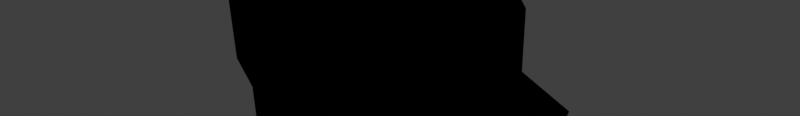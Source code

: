 # Source: ranks_without_circle.blend  (saved by Blender 4.3.34; exported with 4.5.12 LTS)
import bpy
from mathutils import Matrix  # noqa: F401  (used for matrix-valued properties, if any)

bpy.ops.wm.read_factory_settings(use_empty=True)
scene = bpy.context.scene
scene.name = 'Scene'

# ---- collections
col_collection = bpy.data.collections.new('Collection'); scene.collection.children.link(col_collection)

# ---- materials (node trees are filled in below, after node groups)
mat_material_011 = bpy.data.materials.new('Material.011')
mat_material_011.alpha_threshold = 0.0
mat_material_011.roughness = 0.5
mat_material_011.line_color = (0.0, 0.0, 0.0, 1.0)
mat_material_008 = bpy.data.materials.new('Material.008')
mat_material_008.use_backface_culling = True
mat_material_008.use_backface_culling_shadow = True
mat_material_014 = bpy.data.materials.new('Material.014')
mat_material_014.use_backface_culling = True
mat_material_014.use_backface_culling_shadow = True
mat_material_015 = bpy.data.materials.new('Material.015')
mat_material_015.alpha_threshold = 0.0
mat_material_015.roughness = 0.5
mat_material_015.line_color = (0.0, 0.0, 0.0, 1.0)
mat_material_016 = bpy.data.materials.new('Material.016')
mat_material_016.alpha_threshold = 0.0
mat_material_016.roughness = 0.5
mat_material_016.line_color = (0.0, 0.0, 0.0, 1.0)
mat_material_006 = bpy.data.materials.new('Material.006')
mat_material_006.use_backface_culling = True
mat_material_006.use_backface_culling_shadow = True
mat_material_009 = bpy.data.materials.new('Material.009')
mat_material_009.use_backface_culling = True
mat_material_009.use_backface_culling_shadow = True
mat_material_017 = bpy.data.materials.new('Material.017')
mat_material_017.use_backface_culling = True
mat_material_017.use_backface_culling_shadow = True
mat_material_003 = bpy.data.materials.new('Material.003')
mat_material_003.alpha_threshold = 0.0
mat_material_003.roughness = 0.5
mat_material_003.line_color = (0.0, 0.0, 0.0, 1.0)
mat_material_007 = bpy.data.materials.new('Material.007')
mat_material_007.alpha_threshold = 0.0
mat_material_007.roughness = 0.5
mat_material_007.line_color = (0.0, 0.0, 0.0, 1.0)
mat_material_018 = bpy.data.materials.new('Material.018')
mat_material_018.alpha_threshold = 0.0
mat_material_018.roughness = 0.5
mat_material_018.line_color = (0.0, 0.0, 0.0, 1.0)
mat_material_010 = bpy.data.materials.new('Material.010')
mat_material_010.alpha_threshold = 0.0
mat_material_010.roughness = 0.5
mat_material_010.line_color = (0.0, 0.0, 0.0, 1.0)
mat_material_019 = bpy.data.materials.new('Material.019')
mat_material_019.alpha_threshold = 0.0
mat_material_019.roughness = 0.5
mat_material_019.line_color = (0.0, 0.0, 0.0, 1.0)
mat_material_020 = bpy.data.materials.new('Material.020')
mat_material_020.use_backface_culling = True
mat_material_020.use_backface_culling_shadow = True
mat_material_021 = bpy.data.materials.new('Material.021')
mat_material_021.alpha_threshold = 0.0
mat_material_021.roughness = 0.5
mat_material_021.line_color = (0.0, 0.0, 0.0, 1.0)
mat_material_022 = bpy.data.materials.new('Material.022')
mat_material_022.alpha_threshold = 0.0
mat_material_022.roughness = 0.5
mat_material_022.line_color = (0.0, 0.0, 0.0, 1.0)
mat_material_001 = bpy.data.materials.new('Material.001')
mat_material_001.use_backface_culling = True
mat_material_001.use_backface_culling_shadow = True

# ---- material node trees
mat_material_011.use_nodes = True; mat_material_011.node_tree.nodes.clear()
_N = mat_material_011.node_tree.nodes; _L = mat_material_011.node_tree.links
n0 = _N.new('ShaderNodeOutputMaterial'); n0.name = 'Material Output'; n0.location = (300, 300)
n1 = _N.new('ShaderNodeEmission'); n1.name = 'Emisión'; n1.location = (110, 251)
n1.inputs[0].default_value = (0.305, 0.08228, 0.9301, 1.0)
_L.new(n1.outputs[0], n0.inputs[0])
n0.is_active_output = True
mat_material_008.use_nodes = True; mat_material_008.node_tree.nodes.clear()
_N = mat_material_008.node_tree.nodes; _L = mat_material_008.node_tree.links
n0 = _N.new('ShaderNodeOutputMaterial'); n0.name = 'Material'; n0.location = (300, 300)
n1 = _N.new('ShaderNodeEmission'); n1.name = 'Emisión'; n1.location = (-40, 289)
n1.inputs[0].default_value = (0.1195, 0.624, 0.06848, 1.0)
_L.new(n1.outputs[0], n0.inputs[0])
n0.is_active_output = True
mat_material_014.use_nodes = True; mat_material_014.node_tree.nodes.clear()
_N = mat_material_014.node_tree.nodes; _L = mat_material_014.node_tree.links
n0 = _N.new('ShaderNodeOutputMaterial'); n0.name = 'Material'; n0.location = (300, 300)
n1 = _N.new('ShaderNodeEmission'); n1.name = 'Emisión'; n1.location = (-40, 289)
n1.inputs[0].default_value = (0.0, 0.06301, 0.0, 1.0)
_L.new(n1.outputs[0], n0.inputs[0])
n0.is_active_output = True
mat_material_015.use_nodes = True; mat_material_015.node_tree.nodes.clear()
_N = mat_material_015.node_tree.nodes; _L = mat_material_015.node_tree.links
n0 = _N.new('ShaderNodeOutputMaterial'); n0.name = 'Material Output'; n0.location = (300, 300)
n1 = _N.new('ShaderNodeEmission'); n1.name = 'Emisión'; n1.location = (110, 251)
n1.inputs[0].default_value = (0.03434, 0.3864, 0.9387, 1.0)
_L.new(n1.outputs[0], n0.inputs[0])
n0.is_active_output = True
mat_material_016.use_nodes = True; mat_material_016.node_tree.nodes.clear()
_N = mat_material_016.node_tree.nodes; _L = mat_material_016.node_tree.links
n0 = _N.new('ShaderNodeOutputMaterial'); n0.name = 'Material Output'; n0.location = (300, 300)
n1 = _N.new('ShaderNodeEmission'); n1.name = 'Emisión'; n1.location = (110, 251)
n1.inputs[0].default_value = (0.02519, 0.08228, 0.3813, 1.0)
_L.new(n1.outputs[0], n0.inputs[0])
n0.is_active_output = True
mat_material_006.use_nodes = True; mat_material_006.node_tree.nodes.clear()
_N = mat_material_006.node_tree.nodes; _L = mat_material_006.node_tree.links
n0 = _N.new('ShaderNodeOutputMaterial'); n0.name = 'Material'; n0.location = (300, 300)
n1 = _N.new('ShaderNodeEmission'); n1.name = 'Emisión'; n1.location = (-40, 289)
n1.inputs[0].default_value = (0.9387, 0.0, 0.0, 1.0)
_L.new(n1.outputs[0], n0.inputs[0])
n0.is_active_output = True
mat_material_009.use_nodes = True; mat_material_009.node_tree.nodes.clear()
_N = mat_material_009.node_tree.nodes; _L = mat_material_009.node_tree.links
n0 = _N.new('ShaderNodeOutputMaterial'); n0.name = 'Material'; n0.location = (300, 300)
n1 = _N.new('ShaderNodeEmission'); n1.name = 'Emisión'; n1.location = (-40, 289)
n1.inputs[0].default_value = (0.117, 0.0, 0.0, 1.0)
_L.new(n1.outputs[0], n0.inputs[0])
n0.is_active_output = True
mat_material_017.use_nodes = True; mat_material_017.node_tree.nodes.clear()
_N = mat_material_017.node_tree.nodes; _L = mat_material_017.node_tree.links
n0 = _N.new('ShaderNodeOutputMaterial'); n0.name = 'Material'; n0.location = (300, 300)
n1 = _N.new('ShaderNodeEmission'); n1.name = 'Emisión'; n1.location = (-40, 289)
n1.inputs[0].default_value = (0.0331, 0.08022, 0.1845, 1.0)
_L.new(n1.outputs[0], n0.inputs[0])
n0.is_active_output = True
mat_material_003.use_nodes = True; mat_material_003.node_tree.nodes.clear()
_N = mat_material_003.node_tree.nodes; _L = mat_material_003.node_tree.links
n0 = _N.new('ShaderNodeOutputMaterial'); n0.name = 'Material Output'; n0.location = (300, 300)
n1 = _N.new('ShaderNodeEmission'); n1.name = 'Emisión'; n1.location = (110, 251)
n1.inputs[0].default_value = (0.6172, 0.1845, 0.0, 1.0)
_L.new(n1.outputs[0], n0.inputs[0])
n0.is_active_output = True
mat_material_007.use_nodes = True; mat_material_007.node_tree.nodes.clear()
_N = mat_material_007.node_tree.nodes; _L = mat_material_007.node_tree.links
n0 = _N.new('ShaderNodeOutputMaterial'); n0.name = 'Material Output'; n0.location = (300, 300)
n1 = _N.new('ShaderNodeEmission'); n1.name = 'Emisión'; n1.location = (110, 251)
n1.inputs[0].default_value = (0.4287, 0.03434, 0.0, 1.0)
_L.new(n1.outputs[0], n0.inputs[0])
n0.is_active_output = True
mat_material_018.use_nodes = True; mat_material_018.node_tree.nodes.clear()
_N = mat_material_018.node_tree.nodes; _L = mat_material_018.node_tree.links
n0 = _N.new('ShaderNodeOutputMaterial'); n0.name = 'Material Output'; n0.location = (300, 300)
n1 = _N.new('ShaderNodeEmission'); n1.name = 'Emisión'; n1.location = (110, 251)
n1.inputs[0].default_value = (0.08228, 0.0, 0.4735, 1.0)
_L.new(n1.outputs[0], n0.inputs[0])
n0.is_active_output = True
mat_material_010.use_nodes = True; mat_material_010.node_tree.nodes.clear()
_N = mat_material_010.node_tree.nodes; _L = mat_material_010.node_tree.links
n0 = _N.new('ShaderNodeOutputMaterial'); n0.name = 'Material Output'; n0.location = (300, 300)
n1 = _N.new('ShaderNodeEmission'); n1.name = 'Emisión'; n1.location = (110, 251)
n1.inputs[0].default_value = (1.0, 1.0, 1.0, 1.0)
_L.new(n1.outputs[0], n0.inputs[0])
n0.is_active_output = True
mat_material_019.use_nodes = True; mat_material_019.node_tree.nodes.clear()
_N = mat_material_019.node_tree.nodes; _L = mat_material_019.node_tree.links
n0 = _N.new('ShaderNodeOutputMaterial'); n0.name = 'Material Output'; n0.location = (300, 300)
n1 = _N.new('ShaderNodeEmission'); n1.name = 'Emisión'; n1.location = (110, 251)
n1.inputs[0].default_value = (0.6867, 0.4735, 0.9387, 1.0)
_L.new(n1.outputs[0], n0.inputs[0])
n0.is_active_output = True
mat_material_020.use_nodes = True; mat_material_020.node_tree.nodes.clear()
_N = mat_material_020.node_tree.nodes; _L = mat_material_020.node_tree.links
n0 = _N.new('ShaderNodeOutputMaterial'); n0.name = 'Material'; n0.location = (300, 300)
n1 = _N.new('ShaderNodeEmission'); n1.name = 'Emisión'; n1.location = (-40, 289)
n1.inputs[0].default_value = (0.06301, 0.7305, 0.9301, 1.0)
_L.new(n1.outputs[0], n0.inputs[0])
n0.is_active_output = True
mat_material_021.use_nodes = True; mat_material_021.node_tree.nodes.clear()
_N = mat_material_021.node_tree.nodes; _L = mat_material_021.node_tree.links
n0 = _N.new('ShaderNodeOutputMaterial'); n0.name = 'Material Output'; n0.location = (300, 300)
n1 = _N.new('ShaderNodeEmission'); n1.name = 'Emisión'; n1.location = (110, 251)
n1.inputs[0].default_value = (0.007952, 0.1863, 0.262, 1.0)
_L.new(n1.outputs[0], n0.inputs[0])
n0.is_active_output = True
mat_material_022.use_nodes = True; mat_material_022.node_tree.nodes.clear()
_N = mat_material_022.node_tree.nodes; _L = mat_material_022.node_tree.links
n0 = _N.new('ShaderNodeOutputMaterial'); n0.name = 'Material Output'; n0.location = (300, 300)
n1 = _N.new('ShaderNodeEmission'); n1.name = 'Emisión'; n1.location = (110, 251)
n1.inputs[0].default_value = (0.5115, 0.8375, 0.9387, 1.0)
_L.new(n1.outputs[0], n0.inputs[0])
n0.is_active_output = True
mat_material_001.use_nodes = True; mat_material_001.node_tree.nodes.clear()
_N = mat_material_001.node_tree.nodes; _L = mat_material_001.node_tree.links
n0 = _N.new('ShaderNodeOutputMaterial'); n0.name = 'Material'; n0.location = (300, 300)
n1 = _N.new('ShaderNodeEmission'); n1.name = 'Emisión'; n1.location = (-40, 289)
n1.inputs[0].default_value = (0.0, 0.0, 0.0, 1.0)
_L.new(n1.outputs[0], n0.inputs[0])
n0.is_active_output = True

# ---- world
world_world = bpy.data.worlds.new('World'); scene.world = world_world
world_world.use_nodes = True; world_world.node_tree.nodes.clear()
_N = world_world.node_tree.nodes; _L = world_world.node_tree.links
n0 = _N.new('ShaderNodeOutputWorld'); n0.name = 'World Output'; n0.location = (300, 300)
n1 = _N.new('ShaderNodeBackground'); n1.name = 'Background'; n1.location = (10, 300)
n1.inputs[0].default_value = (0.05088, 0.05088, 0.05088, 1.0)
_L.new(n1.outputs[0], n0.inputs[0])
n0.is_active_output = True
world_world.color = (0.05088, 0.05088, 0.05088)
world_world.sun_shadow_jitter_overblur = 0.0

# ---- meshes
me_cubo_002 = bpy.data.meshes.new('Cubo.002')
me_cubo_002.from_pydata([(-0.1444, -0.06568, -0.2165), (-0.1595, -0.06568, -0.1893), (-0.1768, -0.06568, 0.01389), (-0.1806, -0.06568, 0.1847), (-0.08655, -0.06568, 0.2321), (-0.01507, -0.06568, 0.2532), (0.0692, -0.06568, 0.2532), (0.09177, -0.06568, 0.2441), (0.1249, -0.06568, 0.1869), (0.1151, -0.06568, 0.09064), (0.06468, -0.06568, 0.04173), (-0.01432, -0.06568, 0.004863), (-0.07226, -0.06568, -0.0004043), (-0.06022, -0.06568, -0.08091), (-0.04141, -0.06568, -0.1471), (-0.01583, -0.06568, -0.1945), (-0.07759, -0.06568, 0.1021), (-0.07998, -0.06568, 0.1745), (-0.05057, -0.06568, 0.2086), (0.01143, -0.06568, 0.2063), (0.03845, -0.06568, 0.184), (0.02335, -0.06568, 0.1578), (-0.01162, -0.06568, 0.1196), (-0.05295, -0.06568, 0.09975), (-0.1176, -0.02598, -0.2495), (-0.1449, -0.02598, -0.2229), (-0.1744, -0.02598, -0.0252), (-0.1782, -0.02598, 0.1456), (-0.08411, -0.02598, 0.193), (-0.01263, -0.02598, 0.2141), (0.07164, -0.02598, 0.2141), (0.09421, -0.02598, 0.205), (0.1273, -0.02598, 0.1479), (0.1175, -0.02598, 0.05155), (0.06712, -0.02598, 0.002639), (-0.01188, -0.02598, -0.03423), (-0.06981, -0.02598, -0.0395), (-0.05778, -0.02598, -0.12), (-0.03897, -0.02598, -0.1862), (-0.01338, -0.02598, -0.2336), (-0.07515, -0.02598, 0.06305), (-0.07754, -0.02598, 0.1354), (-0.04283, -0.02598, 0.1598), (-0.006442, -0.02598, 0.1787), (0.04089, -0.02598, 0.1449), (0.02579, -0.02598, 0.1187), (-0.00918, -0.02598, 0.08053), (-0.05051, -0.02598, 0.06066), (0.09079, -0.06568, 0.1858), (-0.008648, -0.06568, 0.2299), (0.01198, -0.06568, 0.2437), (0.07013, -0.06568, 0.2437), (0.09764, -0.06568, 0.2222), (0.08474, -0.06568, 0.2056), (0.05524, -0.06568, 0.2274), (-0.1371, -0.06568, -0.196), (-0.1387, -0.06568, -0.139), (-0.1241, -0.06568, -0.1846), (-0.09393, -0.06568, -0.1931), (0.07771, -0.06568, -0.1646), (0.00153, -0.06568, -0.1347), (0.03046, -0.06568, -0.06917), (0.106, -0.06568, -0.08435), (0.1388, -0.06568, -0.01203), (0.1597, -0.06568, -0.01421), (0.2137, -0.06568, -0.03349), (0.1891, -0.06568, -0.1072), (0.2619, -0.06568, -0.1367), (0.2416, -0.06568, -0.2022), (0.2144, -0.06568, -0.2027), (0.168, -0.06568, -0.1923), (0.1288, -0.06568, -0.2659), (0.03914, -0.06568, -0.2302), (0.07771, -0.02554, -0.1646), (0.00153, -0.02554, -0.1347), (0.03046, -0.02554, -0.06917), (0.106, -0.02554, -0.08435), (0.1388, -0.02554, -0.01203), (0.1597, -0.02554, -0.01421), (0.2137, -0.02554, -0.03349), (0.1891, -0.02554, -0.1072), (0.2619, -0.02554, -0.1367), (0.2416, -0.02554, -0.2022), (0.2144, -0.02554, -0.2027), (0.168, -0.02554, -0.1923), (0.1288, -0.02554, -0.2659), (0.03914, -0.02554, -0.2302)], [], [(17, 3, 2, 1, 56, 57, 58, 14, 13, 12, 11, 10, 9, 8, 48, 20, 21, 22, 23, 16), (20, 48, 53, 54, 49, 4, 3, 17, 18, 19), (41, 40, 47, 46, 45, 44, 32, 33, 34, 35, 36, 37, 38, 39, 24, 25, 26, 27), (44, 43, 42, 41, 27, 28, 29, 30, 31, 32), (4, 28, 27, 3), (18, 42, 43, 19), (12, 36, 35, 11), (5, 29, 28, 4), (19, 43, 44, 20), (13, 37, 36, 12), (6, 30, 29, 5), (20, 44, 45, 21), (14, 38, 37, 13), (7, 31, 30, 6), (21, 45, 46, 22), (15, 39, 38, 14), (8, 32, 31, 7), (22, 46, 47, 23), (1, 25, 24, 0), (0, 24, 39, 15), (9, 33, 32, 8), (23, 47, 40, 16), (2, 26, 25, 1), (16, 40, 41, 17), (10, 34, 33, 9), (3, 27, 26, 2), (17, 41, 42, 18), (11, 35, 34, 10), (4, 49, 50, 51, 52, 8, 7, 6, 5), (8, 52, 48), (52, 51, 50, 49, 54, 53, 48), (14, 58, 55, 56, 1, 0, 15), (55, 58, 57, 56), (60, 59, 72, 71, 70, 69, 68, 67, 66, 65, 64, 63, 62, 61), (74, 75, 76, 77, 78, 79, 80, 81, 82, 83, 84, 85, 86, 73), (66, 67, 81, 80), (59, 60, 74, 73), (67, 68, 82, 81), (60, 61, 75, 74), (68, 69, 83, 82), (61, 62, 76, 75), (69, 70, 84, 83), (62, 63, 77, 76), (70, 71, 85, 84), (63, 64, 78, 77), (71, 72, 86, 85), (64, 65, 79, 78), (72, 59, 73, 86), (65, 66, 80, 79)])
me_cubo_002.polygons.foreach_set('material_index', [13, 13, 14, 14, 14, 14, 14, 14, 14, 14, 14, 14, 14, 14, 14, 14, 14, 14, 14, 14, 14, 14, 14, 14, 14, 14, 14, 14, 13, 13, 15, 13, 14, 11, 11, 11, 11, 11, 11, 11, 11, 11, 11, 11, 11, 11, 11, 11, 11])
_uv = me_cubo_002.uv_layers.new(name='MapaUV')
_uv.uv.foreach_set('vector', [0.0, 0.0, 0.0, 0.0, 0.0, 0.0, 0.0, 0.0, 0.0, 0.0, 0.0, 0.0, 0.0, 0.0, 0.0, 0.0, 0.0, 0.0, 0.0, 0.0, 0.0, 0.0, 0.0, 0.0, 0.0, 0.0, 0.0, 0.0, 0.0, 0.0, 0.0, 0.0, 0.0, 0.0, 0.0, 0.0, 0.0, 0.0, 0.0, 0.0, 0.0, 0.0, 0.0, 0.0, 0.0, 0.0, 0.0, 0.0, 0.0, 0.0, 0.0, 0.0, 0.0, 0.0, 0.0, 0.0, 0.0, 0.0, 0.0, 0.0, 0.0, 0.0, 0.0, 0.0, 0.0, 0.0, 0.0, 0.0, 0.0, 0.0, 0.0, 0.0, 0.0, 0.0, 0.0, 0.0, 0.0, 0.0, 0.0, 0.0, 0.0, 0.0, 0.0, 0.0, 0.0, 0.0, 0.0, 0.0, 0.0, 0.0, 0.0, 0.0, 0.0, 0.0, 0.0, 0.0, 0.0, 0.0, 0.0, 0.0, 0.0, 0.0, 0.0, 0.0, 0.0, 0.0, 0.0, 0.0, 0.0, 0.0, 0.0, 0.0, 0.0, 0.0, 0.0, 0.0, 0.0, 0.0, 0.0, 0.0, 0.0, 0.0, 0.0, 0.0, 0.0, 0.0, 0.0, 0.0, 0.0, 0.0, 0.0, 0.0, 0.0, 0.0, 0.0, 0.0, 0.0, 0.0, 0.0, 0.0, 0.0, 0.0, 0.0, 0.0, 0.0, 0.0, 0.0, 0.0, 0.0, 0.0, 0.0, 0.0, 0.0, 0.0, 0.0, 0.0, 0.0, 0.0, 0.0, 0.0, 0.0, 0.0, 0.0, 0.0, 0.0, 0.0, 0.0, 0.0, 0.0, 0.0, 0.0, 0.0, 0.0, 0.0, 0.0, 0.0, 0.0, 0.0, 0.0, 0.0, 0.0, 0.0, 0.0, 0.0, 0.0, 0.0, 0.0, 0.0, 0.0, 0.0, 0.0, 0.0, 0.0, 0.0, 0.0, 0.0, 0.0, 0.0, 0.0, 0.0, 0.0, 0.0, 0.0, 0.0, 0.0, 0.0, 0.0, 0.0, 0.0, 0.0, 0.0, 0.0, 0.0, 0.0, 0.0, 0.0, 0.0, 0.0, 0.0, 0.0, 0.0, 0.0, 0.0, 0.0, 0.0, 0.0, 0.0, 0.0, 0.0, 0.0, 0.0, 0.0, 0.0, 0.0, 0.0, 0.0, 0.0, 0.0, 0.0, 0.0, 0.0, 0.0, 0.0, 0.0, 0.0, 0.0, 0.0, 0.0, 0.0, 0.0, 0.0, 0.0, 0.0, 0.0, 0.0, 0.0, 0.0, 0.0, 0.0, 0.0, 0.0, 0.0, 0.0, 0.0, 0.0, 0.0, 0.0, 0.0, 0.0, 0.0, 0.0, 0.0, 0.0, 0.0, 0.0, 0.0, 0.0, 0.0, 0.0, 0.0, 0.0, 0.0, 0.0, 0.0, 0.0, 0.0, 0.0, 0.0, 0.0, 0.0, 0.0, 0.0, 0.0, 0.0, 0.0, 0.0, 0.0, 0.0, 0.0, 0.0, 0.0, 0.0, 0.0, 0.0, 0.0, 0.0, 0.0, 0.0, 0.0, 0.0, 0.0, 0.0, 0.0, 0.0, 0.0, 0.0, 0.0, 0.0, 0.0, 0.0, 0.0, 0.0, 0.0, 0.0, 0.0, 0.0, 0.0, 0.0, 0.0, 0.0, 0.0, 0.0, 0.0, 0.0, 0.0, 0.0, 0.0, 0.0, 0.0, 0.0, 0.0, 0.0, 0.0, 0.0, 0.0, 0.0, 0.0, 0.0, 0.0, 0.0, 0.0, 0.0, 0.0, 0.0, 0.0, 0.0, 0.0, 0.0, 0.0, 0.0, 0.0, 0.0, 0.0, 0.0, 0.0, 0.0, 0.0, 0.0, 0.0, 0.0, 0.0, 0.0, 0.0, 0.0, 0.0, 0.0, 0.0, 0.0, 0.0, 0.0, 0.0, 0.0, 0.0, 0.0, 0.0, 0.0, 0.0, 0.0, 0.0, 0.0, 0.0, 0.0, 0.0, 0.0, 0.0, 0.0, 0.0, 0.0, 0.0, 0.0, 0.0, 0.0, 0.0, 0.0, 0.0, 0.0, 0.0, 0.0, 0.0, 0.0, 0.0, 0.0, 0.0, 0.0, 0.0, 0.0, 0.0, 0.0, 0.0, 0.0, 0.0, 0.0, 0.0, 0.0, 0.0, 0.0, 0.0, 0.0, 0.0, 0.0, 0.0, 0.0, 0.0, 0.0, 0.0, 0.0, 0.0, 0.0, 0.0, 0.0, 0.0, 0.0, 0.0, 0.0, 0.0, 0.0, 0.0, 0.0, 0.0, 0.0, 0.0, 0.0, 0.0, 0.0, 0.0, 0.0, 0.0, 0.0, 0.0, 0.0, 0.0, 0.0, 0.0, 0.0, 0.0, 0.0, 0.0, 0.0, 0.0, 0.0, 0.0, 0.0, 0.0, 0.0, 0.0, 0.0, 0.0, 0.0, 0.0, 0.0, 0.0, 0.0, 0.0, 0.0, 0.0, 0.0, 0.0, 0.0, 0.0, 0.0, 0.0, 0.0, 0.0, 0.0, 0.0, 0.0, 0.0, 0.0, 0.0, 0.0, 0.0, 0.0, 0.0, 0.0, 0.0, 0.0, 0.0, 0.0, 0.0, 0.0, 0.0, 0.0, 0.0, 0.0, 0.0, 0.0, 0.0, 0.0, 0.0, 0.0, 0.0, 0.0, 0.0, 0.0, 0.0, 0.0, 0.0, 0.0, 0.0, 0.0, 0.0, 0.0, 0.0, 0.0, 0.0, 0.0])
me_cubo_002.materials.append(mat_material_011)
me_cubo_002.materials.append(mat_material_008)
me_cubo_002.materials.append(mat_material_014)
me_cubo_002.materials.append(mat_material_015)
me_cubo_002.materials.append(mat_material_016)
me_cubo_002.materials.append(mat_material_006)
me_cubo_002.materials.append(mat_material_009)
me_cubo_002.materials.append(mat_material_017)
me_cubo_002.materials.append(mat_material_003)
me_cubo_002.materials.append(mat_material_007)
me_cubo_002.materials.append(mat_material_018)
me_cubo_002.materials.append(mat_material_010)
me_cubo_002.materials.append(mat_material_019)
me_cubo_002.materials.append(mat_material_020)
me_cubo_002.materials.append(mat_material_021)
me_cubo_002.materials.append(mat_material_022)
me_cubo_002.materials.append(mat_material_001)
me_cubo_002.update()
me_cubo_001 = bpy.data.meshes.new('Cubo.001')
me_cubo_001.from_pydata([(-0.1634, -0.05359, -0.1869), (-0.1704, -0.05359, 0.1946), (0.03164, -0.05359, 0.1821), (0.0897, -0.05359, 0.1622), (0.1352, -0.05359, 0.1278), (0.1716, -0.05359, 0.08203), (0.1699, -0.05359, -0.05915), (0.1577, -0.05359, -0.1018), (0.1146, -0.05359, -0.1405), (-0.01276, -0.05359, -0.1732), (-0.09845, -0.05359, -0.1287), (-0.1149, -0.05359, 0.1487), (-0.02452, -0.05359, 0.1353), (0.04337, -0.05359, 0.1176), (0.07691, -0.05359, 0.1024), (0.09485, -0.05359, 0.07912), (0.1028, -0.05359, -0.06441), (0.07844, -0.05359, -0.08689), (0.04297, -0.05359, -0.1034), (-0.05325, -0.05359, -0.1241), (-0.1634, -0.05663, -0.1869), (-0.1704, -0.05663, 0.1946), (0.03164, -0.05663, 0.1821), (0.0897, -0.05663, 0.1622), (0.1352, -0.05663, 0.1278), (0.1716, -0.05663, 0.08203), (0.1699, -0.05663, -0.05915), (0.1577, -0.05663, -0.1018), (0.1146, -0.05663, -0.1405), (-0.01276, -0.05663, -0.1732), (-0.09845, -0.05663, -0.1287), (-0.1087, -0.05663, 0.1431), (-0.02452, -0.05663, 0.1353), (0.04337, -0.05663, 0.1176), (0.07691, -0.05663, 0.1024), (0.09485, -0.05663, 0.07912), (0.1028, -0.05663, -0.06441), (0.07844, -0.05663, -0.08689), (0.04297, -0.05663, -0.1034), (-0.05325, -0.05663, -0.1241)], [], [(11, 10, 19, 18, 17, 16, 6, 7, 8, 9, 0, 1), (16, 15, 14, 13, 12, 11, 1, 2, 3, 4, 5, 6), (31, 21, 20, 29, 28, 27, 26, 36, 37, 38, 39, 30), (36, 26, 25, 24, 23, 22, 21, 31, 32, 33, 34, 35), (8, 7, 27, 28), (1, 0, 20, 21), (15, 16, 36, 35), (9, 8, 28, 29), (2, 1, 21, 22), (16, 17, 37, 36), (0, 9, 29, 20), (3, 2, 22, 23), (17, 18, 38, 37), (10, 11, 31, 30), (4, 3, 23, 24), (18, 19, 39, 38), (11, 12, 32, 31), (5, 4, 24, 25), (19, 10, 30, 39), (12, 13, 33, 32), (6, 5, 25, 26), (13, 14, 34, 33), (7, 6, 26, 27), (14, 15, 35, 34)])
me_cubo_001.polygons.foreach_set('material_index', [7, 7, 7, 7, 7, 7, 7, 7, 7, 7, 7, 7, 7, 7, 7, 7, 7, 7, 7, 7, 7, 7, 7, 7])
_uv = me_cubo_001.uv_layers.new(name='MapaUV')
_uv.uv.foreach_set('vector', [0.0, 0.0, 0.0, 0.0, 0.0, 0.0, 0.0, 0.0, 0.0, 0.0, 0.0, 0.0, 0.0, 0.0, 0.0, 0.0, 0.0, 0.0, 0.0, 0.0, 0.0, 0.0, 0.0, 0.0, 0.0, 0.0, 0.0, 0.0, 0.0, 0.0, 0.0, 0.0, 0.0, 0.0, 0.0, 0.0, 0.0, 0.0, 0.0, 0.0, 0.0, 0.0, 0.0, 0.0, 0.0, 0.0, 0.0, 0.0, 0.0, 0.0, 0.0, 0.0, 0.0, 0.0, 0.0, 0.0, 0.0, 0.0, 0.0, 0.0, 0.0, 0.0, 0.0, 0.0, 0.0, 0.0, 0.0, 0.0, 0.0, 0.0, 0.0, 0.0, 0.0, 0.0, 0.0, 0.0, 0.0, 0.0, 0.0, 0.0, 0.0, 0.0, 0.0, 0.0, 0.0, 0.0, 0.0, 0.0, 0.0, 0.0, 0.0, 0.0, 0.0, 0.0, 0.0, 0.0, 0.0, 0.0, 0.0, 0.0, 0.0, 0.0, 0.0, 0.0, 0.0, 0.0, 0.0, 0.0, 0.0, 0.0, 0.0, 0.0, 0.0, 0.0, 0.0, 0.0, 0.0, 0.0, 0.0, 0.0, 0.0, 0.0, 0.0, 0.0, 0.0, 0.0, 0.0, 0.0, 0.0, 0.0, 0.0, 0.0, 0.0, 0.0, 0.0, 0.0, 0.0, 0.0, 0.0, 0.0, 0.0, 0.0, 0.0, 0.0, 0.0, 0.0, 0.0, 0.0, 0.0, 0.0, 0.0, 0.0, 0.0, 0.0, 0.0, 0.0, 0.0, 0.0, 0.0, 0.0, 0.0, 0.0, 0.0, 0.0, 0.0, 0.0, 0.0, 0.0, 0.0, 0.0, 0.0, 0.0, 0.0, 0.0, 0.0, 0.0, 0.0, 0.0, 0.0, 0.0, 0.0, 0.0, 0.0, 0.0, 0.0, 0.0, 0.0, 0.0, 0.0, 0.0, 0.0, 0.0, 0.0, 0.0, 0.0, 0.0, 0.0, 0.0, 0.0, 0.0, 0.0, 0.0, 0.0, 0.0, 0.0, 0.0, 0.0, 0.0, 0.0, 0.0, 0.0, 0.0, 0.0, 0.0, 0.0, 0.0, 0.0, 0.0, 0.0, 0.0, 0.0, 0.0, 0.0, 0.0, 0.0, 0.0, 0.0, 0.0, 0.0, 0.0, 0.0, 0.0, 0.0, 0.0, 0.0, 0.0, 0.0, 0.0, 0.0, 0.0, 0.0, 0.0, 0.0, 0.0, 0.0, 0.0, 0.0, 0.0, 0.0, 0.0, 0.0, 0.0, 0.0, 0.0, 0.0, 0.0])
me_cubo_001.materials.append(mat_material_011)
me_cubo_001.materials.append(mat_material_008)
me_cubo_001.materials.append(mat_material_014)
me_cubo_001.materials.append(mat_material_015)
me_cubo_001.materials.append(mat_material_016)
me_cubo_001.materials.append(mat_material_006)
me_cubo_001.materials.append(mat_material_009)
me_cubo_001.materials.append(mat_material_017)
me_cubo_001.materials.append(mat_material_003)
me_cubo_001.materials.append(mat_material_007)
me_cubo_001.materials.append(mat_material_018)
me_cubo_001.materials.append(mat_material_010)
me_cubo_001.materials.append(mat_material_019)
me_cubo_001.materials.append(mat_material_020)
me_cubo_001.materials.append(mat_material_021)
me_cubo_001.materials.append(mat_material_022)
me_cubo_001.materials.append(mat_material_001)
me_cubo_001.update()
me_cubo_003 = bpy.data.meshes.new('Cubo.003')
me_cubo_003.from_pydata([(-0.1773, -0.04328, -0.08222), (-0.1391, -0.04328, -0.1291), (-0.09345, -0.04328, -0.1673), (-0.04413, -0.04328, -0.1907), (0.0672, -0.04328, -0.1863), (0.1168, -0.04328, -0.1611), (0.1649, -0.04328, -0.1142), (0.1186, -0.04328, -0.02796), (0.08288, -0.04328, -0.04276), (0.008896, -0.04328, -0.05509), (-0.0355, -0.04328, -0.04276), (-0.05523, -0.04328, -0.002067), (-0.0392, -0.04328, 0.05836), (0.0126, -0.04328, 0.09165), (0.09645, -0.04328, 0.1027), (0.1001, -0.04328, 0.1743), (0.07918, -0.04328, 0.194), (-0.005902, -0.04328, 0.194), (-0.08112, -0.04328, 0.1804), (-0.112, -0.04328, 0.157), (-0.1637, -0.04328, 0.09905), (-0.1884, -0.04328, 0.03369), (-0.1687, -0.08508, -0.06126), (-0.1304, -0.08508, -0.1081), (-0.08482, -0.08508, -0.1463), (-0.0355, -0.08508, -0.1698), (0.06685, -0.08508, -0.1574), (0.1149, -0.08508, -0.1315), (0.1621, -0.08508, -0.09595), (0.1273, -0.08508, -0.007), (0.09152, -0.08508, -0.0218), (0.01753, -0.08508, -0.03413), (-0.02687, -0.08508, -0.0218), (-0.0466, -0.08508, 0.0189), (-0.02775, -0.08508, 0.05962), (0.01841, -0.08508, 0.08822), (0.1013, -0.08508, 0.1031), (0.106, -0.08508, 0.183), (0.085, -0.08508, 0.2028), (-8.452e-05, -0.08508, 0.2028), (-0.07531, -0.08508, 0.1892), (-0.1061, -0.08508, 0.1658), (-0.1551, -0.08508, 0.12), (-0.1798, -0.08508, 0.05466)], [], [(1, 0, 21, 20, 19, 18, 17, 16, 15, 14, 13, 12, 11, 10, 9, 8, 7, 6, 5, 4, 3, 2), (23, 24, 25, 26, 27, 28, 29, 30, 31, 32, 33, 34, 35, 36, 37, 38, 39, 40, 41, 42, 43, 22), (5, 27, 26, 4), (20, 42, 41, 19), (13, 35, 34, 12), (6, 28, 27, 5), (21, 43, 42, 20), (14, 36, 35, 13), (7, 29, 28, 6), (0, 22, 43, 21), (15, 37, 36, 14), (8, 30, 29, 7), (1, 23, 22, 0), (16, 38, 37, 15), (9, 31, 30, 8), (2, 24, 23, 1), (17, 39, 38, 16), (10, 32, 31, 9), (3, 25, 24, 2), (18, 40, 39, 17), (11, 33, 32, 10), (4, 26, 25, 3), (19, 41, 40, 18), (12, 34, 33, 11)])
me_cubo_003.polygons.foreach_set('material_index', [2, 1, 2, 2, 2, 2, 2, 2, 2, 2, 2, 2, 2, 2, 2, 2, 2, 2, 2, 2, 2, 2, 2, 2])
_uv = me_cubo_003.uv_layers.new(name='MapaUV')
_uv.uv.foreach_set('vector', [0.0, 0.0, 0.0, 0.0, 0.0, 0.0, 0.0, 0.0, 0.0, 0.0, 0.0, 0.0, 0.0, 0.0, 0.0, 0.0, 0.0, 0.0, 0.0, 0.0, 0.0, 0.0, 0.0, 0.0, 0.0, 0.0, 0.0, 0.0, 0.0, 0.0, 0.0, 0.0, 0.0, 0.0, 0.0, 0.0, 0.0, 0.0, 0.0, 0.0, 0.0, 0.0, 0.0, 0.0, 0.0, 0.0, 0.0, 0.0, 0.0, 0.0, 0.0, 0.0, 0.0, 0.0, 0.0, 0.0, 0.0, 0.0, 0.0, 0.0, 0.0, 0.0, 0.0, 0.0, 0.0, 0.0, 0.0, 0.0, 0.0, 0.0, 0.0, 0.0, 0.0, 0.0, 0.0, 0.0, 0.0, 0.0, 0.0, 0.0, 0.0, 0.0, 0.0, 0.0, 0.0, 0.0, 0.0, 0.0, 0.0, 0.0, 0.0, 0.0, 0.0, 0.0, 0.0, 0.0, 0.0, 0.0, 0.0, 0.0, 0.0, 0.0, 0.0, 0.0, 0.0, 0.0, 0.0, 0.0, 0.0, 0.0, 0.0, 0.0, 0.0, 0.0, 0.0, 0.0, 0.0, 0.0, 0.0, 0.0, 0.0, 0.0, 0.0, 0.0, 0.0, 0.0, 0.0, 0.0, 0.0, 0.0, 0.0, 0.0, 0.0, 0.0, 0.0, 0.0, 0.0, 0.0, 0.0, 0.0, 0.0, 0.0, 0.0, 0.0, 0.0, 0.0, 0.0, 0.0, 0.0, 0.0, 0.0, 0.0, 0.0, 0.0, 0.0, 0.0, 0.0, 0.0, 0.0, 0.0, 0.0, 0.0, 0.0, 0.0, 0.0, 0.0, 0.0, 0.0, 0.0, 0.0, 0.0, 0.0, 0.0, 0.0, 0.0, 0.0, 0.0, 0.0, 0.0, 0.0, 0.0, 0.0, 0.0, 0.0, 0.0, 0.0, 0.0, 0.0, 0.0, 0.0, 0.0, 0.0, 0.0, 0.0, 0.0, 0.0, 0.0, 0.0, 0.0, 0.0, 0.0, 0.0, 0.0, 0.0, 0.0, 0.0, 0.0, 0.0, 0.0, 0.0, 0.0, 0.0, 0.0, 0.0, 0.0, 0.0, 0.0, 0.0, 0.0, 0.0, 0.0, 0.0, 0.0, 0.0, 0.0, 0.0, 0.0, 0.0, 0.0, 0.0, 0.0, 0.0, 0.0, 0.0, 0.0, 0.0, 0.0, 0.0, 0.0, 0.0, 0.0, 0.0, 0.0, 0.0, 0.0, 0.0, 0.0, 0.0, 0.0, 0.0, 0.0, 0.0, 0.0, 0.0, 0.0, 0.0, 0.0, 0.0, 0.0, 0.0, 0.0, 0.0, 0.0, 0.0])
me_cubo_003.materials.append(mat_material_011)
me_cubo_003.materials.append(mat_material_008)
me_cubo_003.materials.append(mat_material_014)
me_cubo_003.materials.append(mat_material_015)
me_cubo_003.materials.append(mat_material_016)
me_cubo_003.materials.append(mat_material_006)
me_cubo_003.materials.append(mat_material_009)
me_cubo_003.materials.append(mat_material_017)
me_cubo_003.materials.append(mat_material_003)
me_cubo_003.materials.append(mat_material_007)
me_cubo_003.materials.append(mat_material_018)
me_cubo_003.materials.append(mat_material_010)
me_cubo_003.materials.append(mat_material_019)
me_cubo_003.materials.append(mat_material_020)
me_cubo_003.materials.append(mat_material_021)
me_cubo_003.materials.append(mat_material_022)
me_cubo_003.materials.append(mat_material_001)
me_cubo_003.update()
me_cubo_004 = bpy.data.meshes.new('Cubo.004')
me_cubo_004.from_pydata([(-0.1326, -0.07768, -0.1643), (-0.162, -0.07768, -0.04466), (-0.162, -0.07768, 0.1619), (-0.09538, -0.07768, 0.1923), (0.0265, -0.07768, 0.2047), (0.08405, -0.07768, 0.1878), (0.11, -0.07768, 0.1303), (0.0897, -0.07768, 0.06594), (0.03891, -0.07768, 0.01967), (0.1089, -0.07768, 0.01967), (0.1348, -0.07768, 0.00161), (0.1495, -0.07768, -0.02999), (0.1427, -0.07768, -0.09431), (0.119, -0.07768, -0.1259), (0.0818, -0.07768, -0.166), (0.001673, -0.07768, -0.1812), (-0.0281, -0.07768, -0.09608), (-0.03165, -0.07768, -0.03674), (-0.02279, -0.07768, -0.02788), (0.01264, -0.07768, -0.02699), (0.02504, -0.07768, -0.04205), (0.02415, -0.07768, -0.07128), (-0.05822, -0.07768, 0.08461), (-0.06708, -0.07768, 0.1006), (-0.07062, -0.07768, 0.1351), (-0.05025, -0.07768, 0.1466), (-0.006847, -0.07768, 0.144), (0.01087, -0.07768, 0.1254), (-0.0281, -0.07768, 0.08284), (-0.1098, -0.03655, -0.1982), (-0.1552, -0.03655, -0.07685), (-0.1552, -0.03655, 0.1297), (-0.0886, -0.03655, 0.1601), (0.03328, -0.03655, 0.1726), (0.09083, -0.03655, 0.1556), (0.1168, -0.03655, 0.09807), (0.1016, -0.03655, 0.04645), (0.04569, -0.03655, -0.01252), (0.1157, -0.03655, -0.01252), (0.1416, -0.03655, -0.03058), (0.1563, -0.03655, -0.06217), (0.1495, -0.03655, -0.1265), (0.1258, -0.03655, -0.1581), (0.07163, -0.03655, -0.1956), (0.008449, -0.03655, -0.2134), (-0.02133, -0.03655, -0.1283), (-0.02942, -0.03655, -0.05256), (-0.02056, -0.03655, -0.0437), (0.01487, -0.03655, -0.04282), (0.02727, -0.03655, -0.05787), (0.03093, -0.03655, -0.1035), (-0.05144, -0.03655, 0.05242), (-0.0603, -0.03655, 0.06836), (-0.06384, -0.03655, 0.1193), (-0.04347, -0.03655, 0.1308), (-7.103e-05, -0.03655, 0.1281), (0.01764, -0.03655, 0.1095), (-0.02133, -0.03655, 0.05065)], [], [(10, 20, 21, 16, 0, 15, 14, 13, 12, 11), (16, 17, 18, 19, 20, 10, 9, 8, 7, 6, 27, 28, 22, 23, 1, 0), (27, 6, 5, 4, 3, 2, 1, 23, 24, 25, 26), (39, 40, 41, 42, 43, 44, 29, 45, 50, 49), (45, 29, 30, 52, 51, 57, 56, 35, 36, 37, 38, 39, 49, 48, 47, 46), (56, 55, 54, 53, 52, 30, 31, 32, 33, 34, 35), (1, 30, 29, 0), (27, 56, 57, 28), (15, 44, 43, 14), (2, 31, 30, 1), (28, 57, 51, 22), (0, 29, 44, 15), (3, 32, 31, 2), (16, 45, 46, 17), (4, 33, 32, 3), (17, 46, 47, 18), (5, 34, 33, 4), (18, 47, 48, 19), (6, 35, 34, 5), (19, 48, 49, 20), (7, 36, 35, 6), (20, 49, 50, 21), (8, 37, 36, 7), (21, 50, 45, 16), (9, 38, 37, 8), (22, 51, 52, 23), (10, 39, 38, 9), (23, 52, 53, 24), (11, 40, 39, 10), (24, 53, 54, 25), (12, 41, 40, 11), (25, 54, 55, 26), (13, 42, 41, 12), (26, 55, 56, 27), (14, 43, 42, 13)])
me_cubo_004.polygons.foreach_set('material_index', [3, 3, 3, 4, 4, 4, 4, 4, 4, 4, 4, 4, 4, 4, 4, 4, 4, 4, 4, 4, 4, 4, 4, 4, 4, 4, 4, 4, 4, 4, 4, 4, 4, 4, 4])
_uv = me_cubo_004.uv_layers.new(name='MapaUV')
_uv.uv.foreach_set('vector', [0.0, 0.0, 0.0, 0.0, 0.0, 0.0, 0.0, 0.0, 0.0, 0.0, 0.0, 0.0, 0.0, 0.0, 0.0, 0.0, 0.0, 0.0, 0.0, 0.0, 0.0, 0.0, 0.0, 0.0, 0.0, 0.0, 0.0, 0.0, 0.0, 0.0, 0.0, 0.0, 0.0, 0.0, 0.0, 0.0, 0.0, 0.0, 0.0, 0.0, 0.0, 0.0, 0.0, 0.0, 0.0, 0.0, 0.0, 0.0, 0.0, 0.0, 0.0, 0.0, 0.0, 0.0, 0.0, 0.0, 0.0, 0.0, 0.0, 0.0, 0.0, 0.0, 0.0, 0.0, 0.0, 0.0, 0.0, 0.0, 0.0, 0.0, 0.0, 0.0, 0.0, 0.0, 0.0, 0.0, 0.0, 0.0, 0.0, 0.0, 0.0, 0.0, 0.0, 0.0, 0.0, 0.0, 0.0, 0.0, 0.0, 0.0, 0.0, 0.0, 0.0, 0.0, 0.0, 0.0, 0.0, 0.0, 0.0, 0.0, 0.0, 0.0, 0.0, 0.0, 0.0, 0.0, 0.0, 0.0, 0.0, 0.0, 0.0, 0.0, 0.0, 0.0, 0.0, 0.0, 0.0, 0.0, 0.0, 0.0, 0.0, 0.0, 0.0, 0.0, 0.0, 0.0, 0.0, 0.0, 0.0, 0.0, 0.0, 0.0, 0.0, 0.0, 0.0, 0.0, 0.0, 0.0, 0.0, 0.0, 0.0, 0.0, 0.0, 0.0, 0.0, 0.0, 0.0, 0.0, 0.0, 0.0, 0.0, 0.0, 0.0, 0.0, 0.0, 0.0, 0.0, 0.0, 0.0, 0.0, 0.0, 0.0, 0.0, 0.0, 0.0, 0.0, 0.0, 0.0, 0.0, 0.0, 0.0, 0.0, 0.0, 0.0, 0.0, 0.0, 0.0, 0.0, 0.0, 0.0, 0.0, 0.0, 0.0, 0.0, 0.0, 0.0, 0.0, 0.0, 0.0, 0.0, 0.0, 0.0, 0.0, 0.0, 0.0, 0.0, 0.0, 0.0, 0.0, 0.0, 0.0, 0.0, 0.0, 0.0, 0.0, 0.0, 0.0, 0.0, 0.0, 0.0, 0.0, 0.0, 0.0, 0.0, 0.0, 0.0, 0.0, 0.0, 0.0, 0.0, 0.0, 0.0, 0.0, 0.0, 0.0, 0.0, 0.0, 0.0, 0.0, 0.0, 0.0, 0.0, 0.0, 0.0, 0.0, 0.0, 0.0, 0.0, 0.0, 0.0, 0.0, 0.0, 0.0, 0.0, 0.0, 0.0, 0.0, 0.0, 0.0, 0.0, 0.0, 0.0, 0.0, 0.0, 0.0, 0.0, 0.0, 0.0, 0.0, 0.0, 0.0, 0.0, 0.0, 0.0, 0.0, 0.0, 0.0, 0.0, 0.0, 0.0, 0.0, 0.0, 0.0, 0.0, 0.0, 0.0, 0.0, 0.0, 0.0, 0.0, 0.0, 0.0, 0.0, 0.0, 0.0, 0.0, 0.0, 0.0, 0.0, 0.0, 0.0, 0.0, 0.0, 0.0, 0.0, 0.0, 0.0, 0.0, 0.0, 0.0, 0.0, 0.0, 0.0, 0.0, 0.0, 0.0, 0.0, 0.0, 0.0, 0.0, 0.0, 0.0, 0.0, 0.0, 0.0, 0.0, 0.0, 0.0, 0.0, 0.0, 0.0, 0.0, 0.0, 0.0, 0.0, 0.0, 0.0, 0.0, 0.0, 0.0, 0.0, 0.0, 0.0, 0.0, 0.0, 0.0, 0.0, 0.0, 0.0, 0.0, 0.0, 0.0, 0.0, 0.0, 0.0, 0.0, 0.0, 0.0, 0.0, 0.0, 0.0, 0.0, 0.0, 0.0, 0.0, 0.0, 0.0, 0.0, 0.0, 0.0, 0.0, 0.0, 0.0, 0.0, 0.0, 0.0, 0.0, 0.0, 0.0, 0.0, 0.0, 0.0, 0.0, 0.0, 0.0, 0.0, 0.0, 0.0, 0.0, 0.0])
me_cubo_004.materials.append(mat_material_011)
me_cubo_004.materials.append(mat_material_008)
me_cubo_004.materials.append(mat_material_014)
me_cubo_004.materials.append(mat_material_015)
me_cubo_004.materials.append(mat_material_016)
me_cubo_004.materials.append(mat_material_006)
me_cubo_004.materials.append(mat_material_009)
me_cubo_004.materials.append(mat_material_017)
me_cubo_004.materials.append(mat_material_003)
me_cubo_004.materials.append(mat_material_007)
me_cubo_004.materials.append(mat_material_018)
me_cubo_004.materials.append(mat_material_010)
me_cubo_004.materials.append(mat_material_019)
me_cubo_004.materials.append(mat_material_020)
me_cubo_004.materials.append(mat_material_021)
me_cubo_004.materials.append(mat_material_022)
me_cubo_004.materials.append(mat_material_001)
me_cubo_004.update()
me_cubo_005 = bpy.data.meshes.new('Cubo.005')
me_cubo_005.from_pydata([(-0.1295, -0.0805, -0.1161), (-0.09532, -0.0805, -0.04161), (-0.06633, -0.0805, 0.05156), (-0.0332, -0.0805, 0.1665), (-0.02699, -0.0805, 0.2079), (-0.002148, -0.0805, 0.2255), (0.0579, -0.0805, 0.2265), (0.08067, -0.0805, 0.1178), (0.1242, -0.0805, -0.02505), (0.1679, -0.0805, -0.1121), (0.1637, -0.0805, -0.1359), (0.03459, -0.0805, -0.07888), (0.01687, -0.0805, -0.02718), (0.000958, -0.0805, -0.02194), (-0.01354, -0.0805, -0.03954), (-0.02285, -0.0805, -0.1275), (-0.03424, -0.0805, -0.1565), (0.001993, -0.0805, 0.1106), (0.04133, -0.0805, 0.1147), (0.01959, -0.0805, 0.1696), (-0.006288, -0.0805, 0.1499), (-0.009394, -0.0805, 0.1271), (-0.1467, -0.03976, -0.1201), (-0.1125, -0.03976, -0.04557), (-0.08351, -0.03976, 0.0476), (-0.05038, -0.03976, 0.1625), (-0.04417, -0.03976, 0.2039), (-0.01932, -0.03976, 0.2215), (0.04072, -0.03976, 0.2226), (0.0635, -0.03976, 0.1139), (0.107, -0.03976, -0.02901), (0.1507, -0.03976, -0.1161), (0.1466, -0.03976, -0.1399), (0.03297, -0.03976, -0.07604), (0.01427, -0.03976, -0.0292), (-0.01622, -0.03976, -0.0259), (-0.03071, -0.03976, -0.0435), (-0.04003, -0.03976, -0.1315), (-0.05141, -0.03976, -0.1605), (-0.01518, -0.03976, 0.1066), (0.02416, -0.03976, 0.1107), (0.002419, -0.03976, 0.1656), (-0.02346, -0.03976, 0.1459), (-0.02657, -0.03976, 0.1232), (-0.142, -0.0805, -0.1296), (-0.1349, -0.0805, -0.1471), (-0.152, -0.03976, -0.1511), (-0.1591, -0.03976, -0.1336), (0.06573, -0.0805, -0.1687), (0.07881, -0.0805, -0.1744), (0.07239, -0.03976, -0.1737), (0.05965, -0.03976, -0.1676)], [], [(3, 20, 19, 18, 7, 6, 5, 4), (16, 45, 46, 38), (25, 26, 27, 28, 29, 40, 41, 42), (8, 9, 31, 30), (1, 2, 24, 23), (15, 16, 38, 37), (9, 10, 32, 31), (2, 3, 25, 24), (25, 42, 43, 39, 40, 29, 30, 31, 32, 50, 51, 33, 34, 35, 36, 37, 38, 46, 47, 22, 23, 24), (3, 4, 26, 25), (17, 18, 40, 39), (10, 49, 50, 32), (4, 5, 27, 26), (18, 19, 41, 40), (11, 12, 34, 33), (5, 6, 28, 27), (19, 20, 42, 41), (12, 13, 35, 34), (6, 7, 29, 28), (20, 21, 43, 42), (48, 11, 33, 51), (13, 14, 36, 35), (7, 8, 30, 29), (21, 17, 39, 43), (0, 1, 23, 22), (14, 15, 37, 36), (44, 47, 46, 45), (44, 0, 22, 47), (48, 51, 50, 49), (3, 2, 1, 0, 44, 45, 16, 15, 14, 13, 12, 11, 48, 49, 10, 9, 8, 7, 18, 17, 21, 20)])
me_cubo_005.polygons.foreach_set('material_index', [5, 6, 6, 6, 6, 6, 6, 6, 6, 6, 6, 6, 6, 6, 6, 6, 6, 6, 6, 6, 6, 6, 6, 6, 6, 6, 6, 6, 6, 5])
_uv = me_cubo_005.uv_layers.new(name='MapaUV')
_uv.uv.foreach_set('vector', [0.0, 0.0, 0.0, 0.0, 0.0, 0.0, 0.0, 0.0, 0.0, 0.0, 0.0, 0.0, 0.0, 0.0, 0.0, 0.0, 0.0, 0.0, 0.0, 0.0, 0.0, 0.0, 0.0, 0.0, 0.0, 0.0, 0.0, 0.0, 0.0, 0.0, 0.0, 0.0, 0.0, 0.0, 0.0, 0.0, 0.0, 0.0, 0.0, 0.0, 0.0, 0.0, 0.0, 0.0, 0.0, 0.0, 0.0, 0.0, 0.0, 0.0, 0.0, 0.0, 0.0, 0.0, 0.0, 0.0, 0.0, 0.0, 0.0, 0.0, 0.0, 0.0, 0.0, 0.0, 0.0, 0.0, 0.0, 0.0, 0.0, 0.0, 0.0, 0.0, 0.0, 0.0, 0.0, 0.0, 0.0, 0.0, 0.0, 0.0, 0.0, 0.0, 0.0, 0.0, 0.0, 0.0, 0.0, 0.0, 0.0, 0.0, 0.0, 0.0, 0.0, 0.0, 0.0, 0.0, 0.0, 0.0, 0.0, 0.0, 0.0, 0.0, 0.0, 0.0, 0.0, 0.0, 0.0, 0.0, 0.0, 0.0, 0.0, 0.0, 0.0, 0.0, 0.0, 0.0, 0.0, 0.0, 0.0, 0.0, 0.0, 0.0, 0.0, 0.0, 0.0, 0.0, 0.0, 0.0, 0.0, 0.0, 0.0, 0.0, 0.0, 0.0, 0.0, 0.0, 0.0, 0.0, 0.0, 0.0, 0.0, 0.0, 0.0, 0.0, 0.0, 0.0, 0.0, 0.0, 0.0, 0.0, 0.0, 0.0, 0.0, 0.0, 0.0, 0.0, 0.0, 0.0, 0.0, 0.0, 0.0, 0.0, 0.0, 0.0, 0.0, 0.0, 0.0, 0.0, 0.0, 0.0, 0.0, 0.0, 0.0, 0.0, 0.0, 0.0, 0.0, 0.0, 0.0, 0.0, 0.0, 0.0, 0.0, 0.0, 0.0, 0.0, 0.0, 0.0, 0.0, 0.0, 0.0, 0.0, 0.0, 0.0, 0.0, 0.0, 0.0, 0.0, 0.0, 0.0, 0.0, 0.0, 0.0, 0.0, 0.0, 0.0, 0.0, 0.0, 0.0, 0.0, 0.0, 0.0, 0.0, 0.0, 0.0, 0.0, 0.0, 0.0, 0.0, 0.0, 0.0, 0.0, 0.0, 0.0, 0.0, 0.0, 0.0, 0.0, 0.0, 0.0, 0.0, 0.0, 0.0, 0.0, 0.0, 0.0, 0.0, 0.0, 0.0, 0.0, 0.0, 0.0, 0.0, 0.0, 0.0, 0.0, 0.0, 0.0, 0.0, 0.0, 0.0, 0.0, 0.0, 0.0, 0.0, 0.0, 0.0, 0.0, 0.0, 0.0, 0.0, 0.0, 0.0, 0.0, 0.0, 0.0, 0.0, 0.0, 0.0, 0.0, 0.0, 0.0, 0.0, 0.0, 0.0, 0.0, 0.0, 0.0, 0.0, 0.0, 0.0, 0.0, 0.0, 0.0, 0.0, 0.0, 0.0, 0.0, 0.0, 0.0, 0.0, 0.0, 0.0, 0.0, 0.0, 0.0, 0.0, 0.0, 0.0, 0.0, 0.0, 0.0, 0.0, 0.0, 0.0, 0.0, 0.0, 0.0, 0.0, 0.0, 0.0, 0.0, 0.0, 0.0, 0.0, 0.0, 0.0, 0.0, 0.0, 0.0, 0.0, 0.0, 0.0, 0.0, 0.0, 0.0, 0.0, 0.0])
me_cubo_005.materials.append(mat_material_011)
me_cubo_005.materials.append(mat_material_008)
me_cubo_005.materials.append(mat_material_014)
me_cubo_005.materials.append(mat_material_015)
me_cubo_005.materials.append(mat_material_016)
me_cubo_005.materials.append(mat_material_006)
me_cubo_005.materials.append(mat_material_009)
me_cubo_005.materials.append(mat_material_017)
me_cubo_005.materials.append(mat_material_003)
me_cubo_005.materials.append(mat_material_007)
me_cubo_005.materials.append(mat_material_018)
me_cubo_005.materials.append(mat_material_010)
me_cubo_005.materials.append(mat_material_019)
me_cubo_005.materials.append(mat_material_020)
me_cubo_005.materials.append(mat_material_021)
me_cubo_005.materials.append(mat_material_022)
me_cubo_005.materials.append(mat_material_001)
me_cubo_005.update()
me_cubo_006 = bpy.data.meshes.new('Cubo.006')
me_cubo_006.from_pydata([(-0.1216, -0.07327, -0.1763), (-0.1489, -0.07327, -0.1588), (0.0001909, -0.07327, -0.1939), (0.07033, -0.07327, -0.1783), (0.1483, -0.07327, -0.1072), (0.1677, -0.07327, -0.0458), (0.1561, -0.07327, 0.01947), (0.08981, -0.07327, 0.08474), (0.002139, -0.07327, 0.09448), (-0.02903, -0.07327, 0.112), (-0.0154, -0.07327, 0.1315), (0.09274, -0.07327, 0.1257), (0.09956, -0.07327, 0.1948), (0.06936, -0.07327, 0.2075), (-0.05047, -0.07327, 0.1929), (-0.1265, -0.07327, 0.1627), (-0.1615, -0.07327, 0.1062), (-0.1508, -0.07327, 0.04577), (-0.1157, -0.07327, 0.02337), (0.003114, -0.07327, 0.02337), (0.04987, -0.07327, 0.003883), (0.07033, -0.07327, -0.03801), (0.05182, -0.07327, -0.06528), (-0.05144, -0.07327, -0.05457), (-0.1196, -0.07327, -0.04093), (-0.1381, -0.07327, -0.0721), (-0.1162, -0.03337, -0.2004), (-0.1435, -0.03337, -0.1829), (0.005536, -0.03337, -0.2072), (0.07568, -0.03337, -0.2023), (0.1597, -0.03337, -0.1343), (0.1713, -0.03337, -0.06985), (0.1614, -0.03337, -0.004584), (0.09516, -0.03337, 0.06068), (0.007485, -0.03337, 0.07043), (-0.02369, -0.03337, 0.08796), (-0.01005, -0.03337, 0.1074), (0.09808, -0.03337, 0.1016), (0.1049, -0.03337, 0.1708), (0.0747, -0.03337, 0.1834), (-0.04512, -0.03337, 0.1688), (-0.1211, -0.03337, 0.1386), (-0.1562, -0.03337, 0.08212), (-0.1401, -0.03337, 0.03419), (-0.105, -0.03337, 0.01179), (0.01559, -0.03337, 0.003767), (0.05522, -0.03337, -0.02017), (0.07568, -0.03337, -0.06206), (0.05717, -0.03337, -0.08934), (-0.04609, -0.03337, -0.07862), (-0.1143, -0.03337, -0.06498), (-0.1328, -0.03337, -0.09616), (0.001351, -0.07327, 0.1845), (0.02883, -0.07327, 0.1707), (0.07531, -0.07327, 0.1679), (0.05955, -0.07327, 0.1901), (0.08137, -0.07327, 0.04624), (0.119, -0.07327, 0.01027), (0.1339, -0.07327, 0.02199), (0.1089, -0.07327, 0.04826), (-0.07786, -0.07327, -0.06733), (-0.06978, -0.07327, -0.08834), (0.00135, -0.07327, -0.08834), (-0.03785, -0.07327, -0.06814)], [], [(4, 62, 61, 60, 24, 25, 1, 0, 2, 3), (30, 29, 28, 26, 27, 51, 50, 49, 48, 47, 46, 45, 44, 43, 42, 41, 40, 39, 38, 37, 36, 35, 34, 33, 32, 31), (22, 21, 47, 48), (15, 14, 40, 41), (8, 7, 33, 34), (23, 22, 48, 49), (16, 15, 41, 42), (9, 8, 34, 35), (24, 23, 49, 50), (17, 16, 42, 43), (10, 9, 35, 36), (25, 24, 50, 51), (5, 4, 30, 31), (18, 17, 43, 44), (11, 10, 36, 37), (1, 25, 51, 27), (4, 3, 29, 30), (19, 18, 44, 45), (3, 2, 28, 29), (12, 11, 37, 38), (2, 0, 26, 28), (20, 19, 45, 46), (13, 12, 38, 39), (0, 1, 27, 26), (6, 5, 31, 32), (21, 20, 46, 47), (14, 13, 39, 40), (7, 6, 32, 33), (14, 52, 55, 54, 12, 13), (55, 52, 53, 54), (24, 60, 63, 62, 4, 5, 6, 58, 57, 56, 17, 18, 19, 20, 21, 22, 23), (17, 56, 59, 58, 6, 7, 8, 9, 10, 11, 12, 54, 53, 52, 14, 15, 16), (59, 56, 57, 58), (63, 60, 61, 62)])
me_cubo_006.polygons.foreach_set('material_index', [8, 9, 9, 9, 9, 9, 9, 9, 9, 9, 9, 9, 9, 9, 9, 9, 9, 9, 9, 9, 9, 9, 9, 9, 9, 9, 9, 9, 8, 11, 8, 8, 11, 11])
_uv = me_cubo_006.uv_layers.new(name='MapaUV')
_uv.uv.foreach_set('vector', [0.0, 0.0, 0.0, 0.0, 0.0, 0.0, 0.0, 0.0, 0.0, 0.0, 0.0, 0.0, 0.0, 0.0, 0.0, 0.0, 0.0, 0.0, 0.0, 0.0, 0.0, 0.0, 0.0, 0.0, 0.0, 0.0, 0.0, 0.0, 0.0, 0.0, 0.0, 0.0, 0.0, 0.0, 0.0, 0.0, 0.0, 0.0, 0.0, 0.0, 0.0, 0.0, 0.0, 0.0, 0.0, 0.0, 0.0, 0.0, 0.0, 0.0, 0.0, 0.0, 0.0, 0.0, 0.0, 0.0, 0.0, 0.0, 0.0, 0.0, 0.0, 0.0, 0.0, 0.0, 0.0, 0.0, 0.0, 0.0, 0.0, 0.0, 0.0, 0.0, 0.0, 0.0, 0.0, 0.0, 0.0, 0.0, 0.0, 0.0, 0.0, 0.0, 0.0, 0.0, 0.0, 0.0, 0.0, 0.0, 0.0, 0.0, 0.0, 0.0, 0.0, 0.0, 0.0, 0.0, 0.0, 0.0, 0.0, 0.0, 0.0, 0.0, 0.0, 0.0, 0.0, 0.0, 0.0, 0.0, 0.0, 0.0, 0.0, 0.0, 0.0, 0.0, 0.0, 0.0, 0.0, 0.0, 0.0, 0.0, 0.0, 0.0, 0.0, 0.0, 0.0, 0.0, 0.0, 0.0, 0.0, 0.0, 0.0, 0.0, 0.0, 0.0, 0.0, 0.0, 0.0, 0.0, 0.0, 0.0, 0.0, 0.0, 0.0, 0.0, 0.0, 0.0, 0.0, 0.0, 0.0, 0.0, 0.0, 0.0, 0.0, 0.0, 0.0, 0.0, 0.0, 0.0, 0.0, 0.0, 0.0, 0.0, 0.0, 0.0, 0.0, 0.0, 0.0, 0.0, 0.0, 0.0, 0.0, 0.0, 0.0, 0.0, 0.0, 0.0, 0.0, 0.0, 0.0, 0.0, 0.0, 0.0, 0.0, 0.0, 0.0, 0.0, 0.0, 0.0, 0.0, 0.0, 0.0, 0.0, 0.0, 0.0, 0.0, 0.0, 0.0, 0.0, 0.0, 0.0, 0.0, 0.0, 0.0, 0.0, 0.0, 0.0, 0.0, 0.0, 0.0, 0.0, 0.0, 0.0, 0.0, 0.0, 0.0, 0.0, 0.0, 0.0, 0.0, 0.0, 0.0, 0.0, 0.0, 0.0, 0.0, 0.0, 0.0, 0.0, 0.0, 0.0, 0.0, 0.0, 0.0, 0.0, 0.0, 0.0, 0.0, 0.0, 0.0, 0.0, 0.0, 0.0, 0.0, 0.0, 0.0, 0.0, 0.0, 0.0, 0.0, 0.0, 0.0, 0.0, 0.0, 0.0, 0.0, 0.0, 0.0, 0.0, 0.0, 0.0, 0.0, 0.0, 0.0, 0.0, 0.0, 0.0, 0.0, 0.0, 0.0, 0.0, 0.0, 0.0, 0.0, 0.0, 0.0, 0.0, 0.0, 0.0, 0.0, 0.0, 0.0, 0.0, 0.0, 0.0, 0.0, 0.0, 0.0, 0.0, 0.0, 0.0, 0.0, 0.0, 0.0, 0.0, 0.0, 0.0, 0.0, 0.0, 0.0, 0.0, 0.0, 0.0, 0.0, 0.0, 0.0, 0.0, 0.0, 0.0, 0.0, 0.0, 0.0, 0.0, 0.0, 0.0, 0.0, 0.0, 0.0, 0.0, 0.0, 0.0, 0.0, 0.0, 0.0, 0.0, 0.0, 0.0, 0.0, 0.0, 0.0, 0.0, 0.0, 0.0, 0.0, 0.0, 0.0, 0.0, 0.0, 0.0, 0.0, 0.0, 0.0, 0.0, 0.0, 0.0, 0.0, 0.0, 0.0, 0.0, 0.0, 0.0, 0.0, 0.0, 0.0, 0.0, 0.0, 0.0, 0.0, 0.0, 0.0, 0.0, 0.0, 0.0, 0.0, 0.0, 0.0, 0.0, 0.0, 0.0, 0.0, 0.0, 0.0, 0.0, 0.0, 0.0, 0.0, 0.0, 0.0, 0.0, 0.0, 0.0, 0.0, 0.0, 0.0, 0.0])
me_cubo_006.materials.append(mat_material_011)
me_cubo_006.materials.append(mat_material_008)
me_cubo_006.materials.append(mat_material_014)
me_cubo_006.materials.append(mat_material_015)
me_cubo_006.materials.append(mat_material_016)
me_cubo_006.materials.append(mat_material_006)
me_cubo_006.materials.append(mat_material_009)
me_cubo_006.materials.append(mat_material_017)
me_cubo_006.materials.append(mat_material_003)
me_cubo_006.materials.append(mat_material_007)
me_cubo_006.materials.append(mat_material_018)
me_cubo_006.materials.append(mat_material_010)
me_cubo_006.materials.append(mat_material_019)
me_cubo_006.materials.append(mat_material_020)
me_cubo_006.materials.append(mat_material_021)
me_cubo_006.materials.append(mat_material_022)
me_cubo_006.materials.append(mat_material_001)
me_cubo_006.update()
me_cubo_007 = bpy.data.meshes.new('Cubo.007')
me_cubo_007.from_pydata([(-0.1152, -0.07514, -0.2439), (-0.1303, -0.07514, -0.2167), (-0.1476, -0.07514, -0.01351), (-0.1514, -0.07514, 0.1573), (-0.05736, -0.07514, 0.2047), (0.01412, -0.07514, 0.2258), (0.09839, -0.07514, 0.2258), (0.121, -0.07514, 0.2167), (0.1541, -0.07514, 0.1595), (0.1443, -0.07514, 0.06323), (0.09388, -0.07514, 0.01433), (0.01488, -0.07514, -0.02254), (-0.04306, -0.07514, -0.02781), (-0.03102, -0.07514, -0.1083), (-0.01221, -0.07514, -0.1745), (0.01337, -0.07514, -0.2219), (-0.0484, -0.07514, 0.07473), (-0.05078, -0.07514, 0.1471), (-0.02137, -0.07514, 0.1812), (0.04062, -0.07514, 0.1789), (0.06765, -0.07514, 0.1566), (0.05255, -0.07514, 0.1304), (0.01757, -0.07514, 0.09222), (-0.02376, -0.07514, 0.07235), (-0.08837, -0.03544, -0.2769), (-0.1157, -0.03544, -0.2503), (-0.1452, -0.03544, -0.0526), (-0.149, -0.03544, 0.1182), (-0.05491, -0.03544, 0.1656), (0.01657, -0.03544, 0.1867), (0.1008, -0.03544, 0.1867), (0.1234, -0.03544, 0.1776), (0.1565, -0.03544, 0.1205), (0.1467, -0.03544, 0.02414), (0.09632, -0.03544, -0.02477), (0.01732, -0.03544, -0.06163), (-0.04062, -0.03544, -0.0669), (-0.02858, -0.03544, -0.1474), (-0.009768, -0.03544, -0.2136), (0.01581, -0.03544, -0.261), (-0.04595, -0.03544, 0.03564), (-0.04834, -0.03544, 0.108), (-0.01363, -0.03544, 0.1324), (0.02275, -0.03544, 0.1512), (0.07009, -0.03544, 0.1175), (0.05499, -0.03544, 0.09128), (0.02002, -0.03544, 0.05313), (-0.02131, -0.03544, 0.03326), (0.12, -0.07514, 0.1584), (0.02055, -0.07514, 0.2025), (0.04118, -0.07514, 0.2163), (0.09933, -0.07514, 0.2163), (0.1268, -0.07514, 0.1948), (0.1139, -0.07514, 0.1782), (0.08443, -0.07514, 0.2), (-0.1079, -0.07514, -0.2234), (-0.1095, -0.07514, -0.1664), (-0.09488, -0.07514, -0.212), (-0.06474, -0.07514, -0.2205)], [], [(17, 3, 2, 1, 56, 57, 58, 14, 13, 12, 11, 10, 9, 8, 48, 20, 21, 22, 23, 16), (20, 48, 53, 54, 49, 4, 3, 17, 18, 19), (41, 40, 47, 46, 45, 44, 32, 33, 34, 35, 36, 37, 38, 39, 24, 25, 26, 27), (44, 43, 42, 41, 27, 28, 29, 30, 31, 32), (4, 28, 27, 3), (18, 42, 43, 19), (12, 36, 35, 11), (5, 29, 28, 4), (19, 43, 44, 20), (13, 37, 36, 12), (6, 30, 29, 5), (20, 44, 45, 21), (14, 38, 37, 13), (7, 31, 30, 6), (21, 45, 46, 22), (15, 39, 38, 14), (8, 32, 31, 7), (22, 46, 47, 23), (1, 25, 24, 0), (0, 24, 39, 15), (9, 33, 32, 8), (23, 47, 40, 16), (2, 26, 25, 1), (16, 40, 41, 17), (10, 34, 33, 9), (3, 27, 26, 2), (17, 41, 42, 18), (11, 35, 34, 10), (4, 49, 50, 51, 52, 8, 7, 6, 5), (8, 52, 48), (52, 51, 50, 49, 54, 53, 48), (14, 58, 55, 56, 1, 0, 15), (55, 58, 57, 56)])
me_cubo_007.polygons.foreach_set('material_index', [0, 0, 10, 10, 10, 10, 10, 10, 10, 10, 10, 10, 10, 10, 10, 10, 10, 10, 10, 10, 10, 10, 10, 10, 10, 10, 10, 10, 0, 0, 12, 0, 10])
_uv = me_cubo_007.uv_layers.new(name='MapaUV')
_uv.uv.foreach_set('vector', [0.0, 0.0, 0.0, 0.0, 0.0, 0.0, 0.0, 0.0, 0.0, 0.0, 0.0, 0.0, 0.0, 0.0, 0.0, 0.0, 0.0, 0.0, 0.0, 0.0, 0.0, 0.0, 0.0, 0.0, 0.0, 0.0, 0.0, 0.0, 0.0, 0.0, 0.0, 0.0, 0.0, 0.0, 0.0, 0.0, 0.0, 0.0, 0.0, 0.0, 0.0, 0.0, 0.0, 0.0, 0.0, 0.0, 0.0, 0.0, 0.0, 0.0, 0.0, 0.0, 0.0, 0.0, 0.0, 0.0, 0.0, 0.0, 0.0, 0.0, 0.0, 0.0, 0.0, 0.0, 0.0, 0.0, 0.0, 0.0, 0.0, 0.0, 0.0, 0.0, 0.0, 0.0, 0.0, 0.0, 0.0, 0.0, 0.0, 0.0, 0.0, 0.0, 0.0, 0.0, 0.0, 0.0, 0.0, 0.0, 0.0, 0.0, 0.0, 0.0, 0.0, 0.0, 0.0, 0.0, 0.0, 0.0, 0.0, 0.0, 0.0, 0.0, 0.0, 0.0, 0.0, 0.0, 0.0, 0.0, 0.0, 0.0, 0.0, 0.0, 0.0, 0.0, 0.0, 0.0, 0.0, 0.0, 0.0, 0.0, 0.0, 0.0, 0.0, 0.0, 0.0, 0.0, 0.0, 0.0, 0.0, 0.0, 0.0, 0.0, 0.0, 0.0, 0.0, 0.0, 0.0, 0.0, 0.0, 0.0, 0.0, 0.0, 0.0, 0.0, 0.0, 0.0, 0.0, 0.0, 0.0, 0.0, 0.0, 0.0, 0.0, 0.0, 0.0, 0.0, 0.0, 0.0, 0.0, 0.0, 0.0, 0.0, 0.0, 0.0, 0.0, 0.0, 0.0, 0.0, 0.0, 0.0, 0.0, 0.0, 0.0, 0.0, 0.0, 0.0, 0.0, 0.0, 0.0, 0.0, 0.0, 0.0, 0.0, 0.0, 0.0, 0.0, 0.0, 0.0, 0.0, 0.0, 0.0, 0.0, 0.0, 0.0, 0.0, 0.0, 0.0, 0.0, 0.0, 0.0, 0.0, 0.0, 0.0, 0.0, 0.0, 0.0, 0.0, 0.0, 0.0, 0.0, 0.0, 0.0, 0.0, 0.0, 0.0, 0.0, 0.0, 0.0, 0.0, 0.0, 0.0, 0.0, 0.0, 0.0, 0.0, 0.0, 0.0, 0.0, 0.0, 0.0, 0.0, 0.0, 0.0, 0.0, 0.0, 0.0, 0.0, 0.0, 0.0, 0.0, 0.0, 0.0, 0.0, 0.0, 0.0, 0.0, 0.0, 0.0, 0.0, 0.0, 0.0, 0.0, 0.0, 0.0, 0.0, 0.0, 0.0, 0.0, 0.0, 0.0, 0.0, 0.0, 0.0, 0.0, 0.0, 0.0, 0.0, 0.0, 0.0, 0.0, 0.0, 0.0, 0.0, 0.0, 0.0, 0.0, 0.0, 0.0, 0.0, 0.0, 0.0, 0.0, 0.0, 0.0, 0.0, 0.0, 0.0, 0.0, 0.0, 0.0, 0.0, 0.0, 0.0, 0.0, 0.0, 0.0, 0.0, 0.0, 0.0, 0.0, 0.0, 0.0, 0.0, 0.0, 0.0, 0.0, 0.0, 0.0, 0.0, 0.0, 0.0, 0.0, 0.0, 0.0, 0.0, 0.0, 0.0, 0.0, 0.0, 0.0, 0.0, 0.0, 0.0, 0.0, 0.0, 0.0, 0.0, 0.0, 0.0, 0.0, 0.0, 0.0, 0.0, 0.0, 0.0, 0.0, 0.0, 0.0, 0.0, 0.0, 0.0, 0.0, 0.0, 0.0, 0.0, 0.0, 0.0, 0.0, 0.0, 0.0, 0.0, 0.0, 0.0, 0.0, 0.0, 0.0, 0.0, 0.0, 0.0, 0.0, 0.0, 0.0, 0.0, 0.0, 0.0, 0.0, 0.0, 0.0])
me_cubo_007.materials.append(mat_material_011)
me_cubo_007.materials.append(mat_material_008)
me_cubo_007.materials.append(mat_material_014)
me_cubo_007.materials.append(mat_material_015)
me_cubo_007.materials.append(mat_material_016)
me_cubo_007.materials.append(mat_material_006)
me_cubo_007.materials.append(mat_material_009)
me_cubo_007.materials.append(mat_material_017)
me_cubo_007.materials.append(mat_material_003)
me_cubo_007.materials.append(mat_material_007)
me_cubo_007.materials.append(mat_material_018)
me_cubo_007.materials.append(mat_material_010)
me_cubo_007.materials.append(mat_material_019)
me_cubo_007.materials.append(mat_material_020)
me_cubo_007.materials.append(mat_material_021)
me_cubo_007.materials.append(mat_material_022)
me_cubo_007.materials.append(mat_material_001)
me_cubo_007.update()

# ---- objects
ob_p_rank = bpy.data.objects.new('p+Rank', me_cubo_002)
ob_drank = bpy.data.objects.new('dRank', me_cubo_001)
ob_crank = bpy.data.objects.new('cRank', me_cubo_003)
ob_brank = bpy.data.objects.new('bRank', me_cubo_004)
ob_arank = bpy.data.objects.new('aRank', me_cubo_005)
ob_srank = bpy.data.objects.new('sRank', me_cubo_006)
ob_prank = bpy.data.objects.new('pRank', me_cubo_007)

# ---- transforms, parenting, visibility, modifiers, constraints
ob_p_rank.location = (0.0, 0.0, 0.0)
_m = ob_p_rank.modifiers.new('Solidificar', 'SOLIDIFY')
_m.thickness = -0.02
_m.material_offset = 20
_m.use_flip_normals = True
ob_drank.location = (0.0, 0.0, 0.0)
_m = ob_drank.modifiers.new('Solidificar', 'SOLIDIFY')
_m.thickness = -0.02
_m.material_offset = 20
_m.use_flip_normals = True
ob_crank.location = (0.0, 0.0, 0.0)
_m = ob_crank.modifiers.new('Solidificar', 'SOLIDIFY')
_m.thickness = -0.02
_m.material_offset = 20
_m.use_flip_normals = True
ob_brank.location = (0.0, 0.0, 0.0)
_m = ob_brank.modifiers.new('Solidificar', 'SOLIDIFY')
_m.thickness = -0.02
_m.material_offset = 20
_m.use_flip_normals = True
ob_arank.location = (0.0, 0.0, 0.0)
_m = ob_arank.modifiers.new('Solidificar', 'SOLIDIFY')
_m.thickness = -0.02
_m.material_offset = 20
_m.use_flip_normals = True
ob_srank.location = (0.0, 0.0, 0.0)
_m = ob_srank.modifiers.new('Solidificar', 'SOLIDIFY')
_m.thickness = -0.02
_m.material_offset = 20
_m.use_flip_normals = True
ob_prank.location = (0.0, 0.0, 0.0)
_m = ob_prank.modifiers.new('Solidificar', 'SOLIDIFY')
_m.thickness = -0.02
_m.material_offset = 20
_m.use_flip_normals = True

# ---- collection membership
col_collection.objects.link(ob_p_rank)
col_collection.objects.link(ob_drank)
col_collection.objects.link(ob_crank)
col_collection.objects.link(ob_brank)
col_collection.objects.link(ob_arank)
col_collection.objects.link(ob_srank)
col_collection.objects.link(ob_prank)

# ---- scene / render settings (as saved in the file)
scene.frame_start = 1; scene.frame_end = 250; scene.frame_set(1)
scene.render.engine = 'BLENDER_EEVEE_NEXT'
scene.render.resolution_x = 6014
scene.render.resolution_y = 875
scene.view_settings.view_transform = 'Standard'
bpy.context.view_layer.update()

# ---- added for rendering (the .blend has no active camera): camera
cam_auto = bpy.data.cameras.new('AutoCamera')
cam_auto.lens = 50.0
cam_auto.sensor_width = 36.0
cam_auto.clip_end = 1000.0
ob_auto_camera = bpy.data.objects.new('AutoCamera', cam_auto)
scene.collection.objects.link(ob_auto_camera)
ob_auto_camera.location = (0.729291, -0.886724, 0.542913)
ob_auto_camera.rotation_euler = (1.09748, -7.21219e-08, 0.694738)
scene.camera = ob_auto_camera
bpy.context.view_layer.update()
